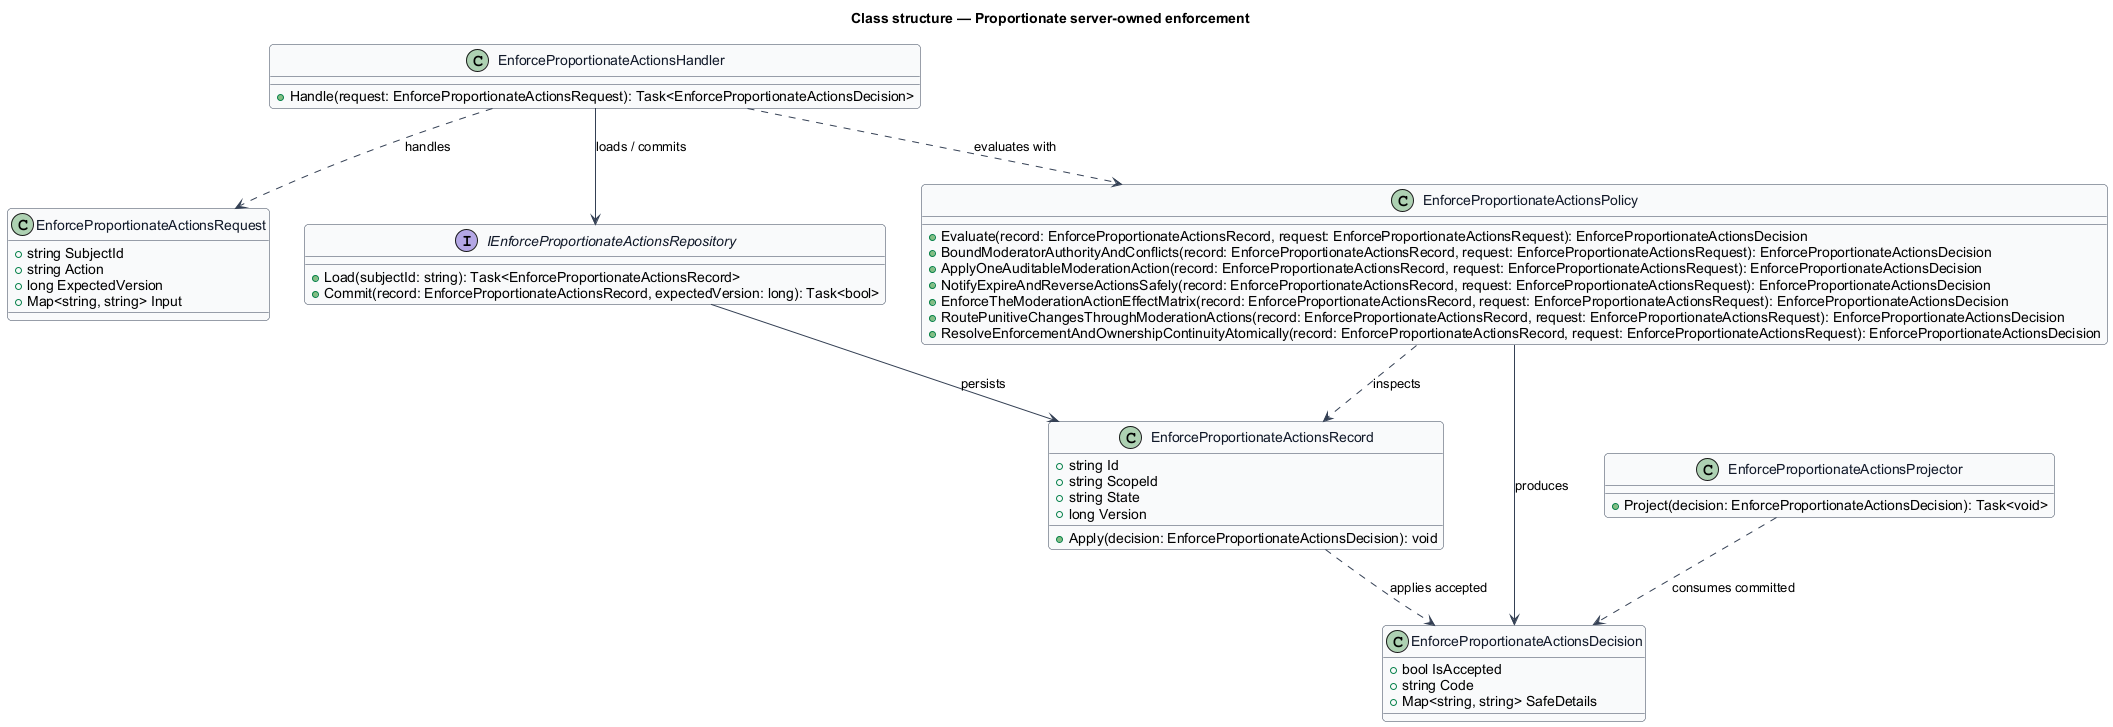

The diagram above was rendered by PlantUML. Its source (embedded in the PNG):
@startuml
skinparam backgroundColor #FFFFFF
skinparam shadowing false
skinparam roundcorner 8
skinparam defaultFontName Arial
skinparam ArrowColor #344054
skinparam class {
  BorderColor #344054
  FontColor #101828
  BackgroundColor #F9FAFB
}
title Class structure — Proportionate server-owned enforcement

class EnforceProportionateActionsRequest {
  +string SubjectId
  +string Action
  +long ExpectedVersion
  +Map<string, string> Input
}

class EnforceProportionateActionsDecision {
  +bool IsAccepted
  +string Code
  +Map<string, string> SafeDetails
}

class EnforceProportionateActionsRecord {
  +string Id
  +string ScopeId
  +string State
  +long Version
  +Apply(decision: EnforceProportionateActionsDecision): void
}

interface IEnforceProportionateActionsRepository {
  +Load(subjectId: string): Task<EnforceProportionateActionsRecord>
  +Commit(record: EnforceProportionateActionsRecord, expectedVersion: long): Task<bool>
}

class EnforceProportionateActionsPolicy {
  +Evaluate(record: EnforceProportionateActionsRecord, request: EnforceProportionateActionsRequest): EnforceProportionateActionsDecision
  +BoundModeratorAuthorityAndConflicts(record: EnforceProportionateActionsRecord, request: EnforceProportionateActionsRequest): EnforceProportionateActionsDecision
  +ApplyOneAuditableModerationAction(record: EnforceProportionateActionsRecord, request: EnforceProportionateActionsRequest): EnforceProportionateActionsDecision
  +NotifyExpireAndReverseActionsSafely(record: EnforceProportionateActionsRecord, request: EnforceProportionateActionsRequest): EnforceProportionateActionsDecision
  +EnforceTheModerationActionEffectMatrix(record: EnforceProportionateActionsRecord, request: EnforceProportionateActionsRequest): EnforceProportionateActionsDecision
  +RoutePunitiveChangesThroughModerationActions(record: EnforceProportionateActionsRecord, request: EnforceProportionateActionsRequest): EnforceProportionateActionsDecision
  +ResolveEnforcementAndOwnershipContinuityAtomically(record: EnforceProportionateActionsRecord, request: EnforceProportionateActionsRequest): EnforceProportionateActionsDecision
}

class EnforceProportionateActionsHandler {
  +Handle(request: EnforceProportionateActionsRequest): Task<EnforceProportionateActionsDecision>
}

class EnforceProportionateActionsProjector {
  +Project(decision: EnforceProportionateActionsDecision): Task<void>
}

EnforceProportionateActionsHandler ..> EnforceProportionateActionsRequest : handles
EnforceProportionateActionsHandler ..> EnforceProportionateActionsPolicy : evaluates with
EnforceProportionateActionsHandler --> IEnforceProportionateActionsRepository : loads / commits
IEnforceProportionateActionsRepository --> EnforceProportionateActionsRecord : persists
EnforceProportionateActionsPolicy ..> EnforceProportionateActionsRecord : inspects
EnforceProportionateActionsPolicy --> EnforceProportionateActionsDecision : produces
EnforceProportionateActionsRecord ..> EnforceProportionateActionsDecision : applies accepted
EnforceProportionateActionsProjector ..> EnforceProportionateActionsDecision : consumes committed
@enduml